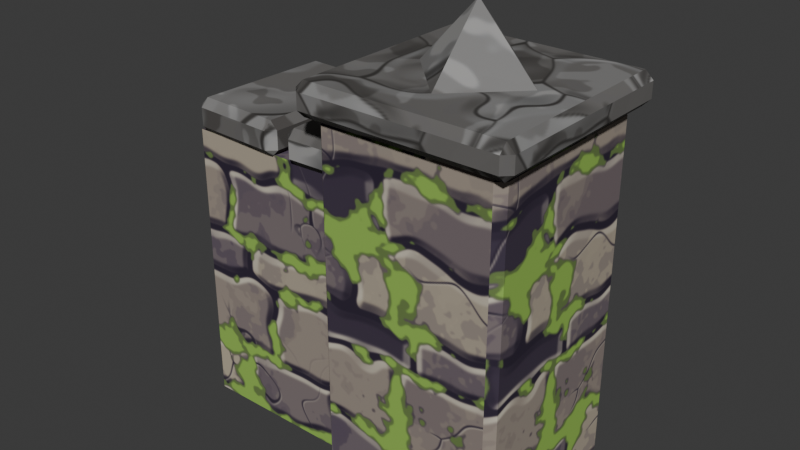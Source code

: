 # Source: stone_wall_end.blend  (saved by Blender 5.2.45; exported with 4.5.12 LTS)
import bpy
from mathutils import Matrix  # noqa: F401  (used for matrix-valued properties, if any)

bpy.ops.wm.read_factory_settings(use_empty=True)
scene = bpy.context.scene
scene.name = 'Scene'

# ---- collections
col_stone_wall_end = bpy.data.collections.new('stone_wall_end'); scene.collection.children.link(col_stone_wall_end)

# ---- images (referenced by path relative to the original .blend; pixels are not part of the script)
import os
ASSET_DIR = os.environ.get("B2B_ASSET_DIR", "")  # directory of the original .blend (textures are referenced by path, not embedded)
HERE = os.path.dirname(os.path.abspath(__file__))  # packed textures are extracted next to this script under _unpacked/

def load_image(name, relpath, width, height, colorspace="sRGB"):
    """Load a texture the original file referenced (path relative to the .blend, or extracted next to this script)."""
    p = next((c for c in (os.path.join(HERE, relpath), os.path.join(ASSET_DIR, relpath)) if relpath and os.path.exists(c)), "")
    if p:
        img = bpy.data.images.load(p, check_existing=True)
        img.name = name
    else:  # same state as the original file: an image datablock whose file is absent (Cycles renders it pink)
        img = bpy.data.images.new(name, width, height)
        img.source = "FILE"
        img.filepath = "//" + (relpath or name)
    img.colorspace_settings.name = colorspace
    return img
img_env_pack_mur_ruine = load_image('env_pack_mur_ruine', '_unpacked/pack_mur_ruine.dc04c9dd.png', 512, 512, 'sRGB')
img_env_rock_grey = load_image('env_rock_grey', '_unpacked/rock_grey.e62b6902.png', 512, 512, 'sRGB')

# ---- materials (node trees are filled in below, after node groups)
mat_env_stonewall = bpy.data.materials.new('Env_StoneWall')
mat_env_stonewall.diffuse_color = (0.4342, 0.4342, 0.4342, 1.0)
mat_env_stonewall.roughness = 0.9
mat_env_rock = bpy.data.materials.new('Env_Rock')
mat_env_rock.diffuse_color = (0.4342, 0.4342, 0.4342, 1.0)
mat_env_rock.roughness = 0.9

# ---- material node trees
mat_env_stonewall.use_nodes = True; mat_env_stonewall.node_tree.nodes.clear()
_N = mat_env_stonewall.node_tree.nodes; _L = mat_env_stonewall.node_tree.links
n0 = _N.new('ShaderNodeBsdfPrincipled'); n0.name = 'Principled BSDF'; n0.location = (-200, 100)
n0.inputs[2].default_value = 0.9
n0.inputs[10].default_value = 0.005
n0.inputs[13].default_value = 0.25
n1 = _N.new('ShaderNodeOutputMaterial'); n1.name = 'Material Output'; n1.location = (200, 100)
n2 = _N.new('ShaderNodeTexImage'); n2.name = 'Image Texture'; n2.location = (-400, 200)
n2.image = img_env_pack_mur_ruine
_L.new(n0.outputs[0], n1.inputs[0])
_L.new(n2.outputs[0], n0.inputs[0])
n1.is_active_output = True
mat_env_rock.use_nodes = True; mat_env_rock.node_tree.nodes.clear()
_N = mat_env_rock.node_tree.nodes; _L = mat_env_rock.node_tree.links
n0 = _N.new('ShaderNodeBsdfPrincipled'); n0.name = 'Principled BSDF'; n0.location = (-200, 100)
n0.inputs[2].default_value = 0.9
n0.inputs[10].default_value = 0.005
n0.inputs[13].default_value = 0.25
n1 = _N.new('ShaderNodeOutputMaterial'); n1.name = 'Material Output'; n1.location = (200, 100)
n2 = _N.new('ShaderNodeTexImage'); n2.name = 'Image Texture'; n2.location = (-400, 200)
n2.image = img_env_rock_grey
_L.new(n0.outputs[0], n1.inputs[0])
_L.new(n2.outputs[0], n0.inputs[0])
n1.is_active_output = True

# ---- world
world_world = bpy.data.worlds.new('World'); scene.world = world_world
world_world.use_nodes = True; world_world.node_tree.nodes.clear()
_N = world_world.node_tree.nodes; _L = world_world.node_tree.links
n0 = _N.new('ShaderNodeOutputWorld'); n0.name = 'World Output'; n0.location = (200, 100)
n1 = _N.new('ShaderNodeBackground'); n1.name = 'Background'; n1.location = (-200, 100)
n1.inputs[0].default_value = (0.05088, 0.05088, 0.05088, 1.0)
_L.new(n1.outputs[0], n0.inputs[0])
n0.is_active_output = True
world_world.color = (0.05088, 0.05088, 0.05088)
world_world.sun_shadow_jitter_overblur = 0.0

# ---- meshes
me_wall = bpy.data.meshes.new('Wall')
me_wall.from_pydata([(-1.0, -0.25, 0.0), (-1.0, -0.25, 1.1), (-1.0, 0.25, 0.0), (-1.0, 0.25, 1.1), (-0.3, -0.25, 0.0), (-0.3, -0.25, 1.1), (-0.3, 0.25, 0.0), (-0.3, 0.25, 1.1), (0.0, 0.0, 1.7), (-4.041e-17, -0.22, 1.46), (-0.22, 2.694e-17, 1.46), (1.347e-17, 0.22, 1.46), (0.22, 0.0, 1.46), (0.0, 0.0, 1.46), (-0.9646, -0.2421, 1.095), (-0.9657, -0.272, 1.125), (-0.9946, -0.2409, 1.125), (-0.9657, -0.272, 1.195), (-0.9646, -0.2421, 1.225), (-0.9946, -0.2409, 1.195), (-0.9452, 0.2776, 1.095), (-0.9752, 0.2787, 1.125), (-0.9441, 0.3076, 1.125), (-0.9452, 0.2776, 1.225), (-0.9441, 0.3076, 1.195), (-0.9752, 0.2787, 1.195), (-0.6432, -0.254, 1.095), (-0.6133, -0.2552, 1.125), (-0.6444, -0.284, 1.125), (-0.6432, -0.254, 1.225), (-0.6444, -0.284, 1.195), (-0.6133, -0.2552, 1.195), (-0.6239, 0.2656, 1.095), (-0.6227, 0.2956, 1.125), (-0.5939, 0.2645, 1.125), (-0.6239, 0.2656, 1.225), (-0.5939, 0.2645, 1.195), (-0.6227, 0.2956, 1.195), (-0.353, 0.2732, 1.225), (-0.323, 0.2741, 1.195), (-0.3539, 0.3032, 1.195), (-0.353, 0.2732, 1.095), (-0.3539, 0.3032, 1.125), (-0.323, 0.2741, 1.125), (-0.3371, -0.2465, 1.225), (-0.3362, -0.2765, 1.195), (-0.3071, -0.2456, 1.195), (-0.3371, -0.2465, 1.095), (-0.3071, -0.2456, 1.125), (-0.3362, -0.2765, 1.125), (-0.5514, 0.2671, 1.225), (-0.5523, 0.2971, 1.195), (-0.5813, 0.2662, 1.195), (-0.5514, 0.2671, 1.095), (-0.5813, 0.2662, 1.125), (-0.5523, 0.2971, 1.125), (-0.5345, -0.2826, 1.195), (-0.5354, -0.2526, 1.225), (-0.5654, -0.2535, 1.195), (-0.5354, -0.2526, 1.095), (-0.5345, -0.2826, 1.125), (-0.5654, -0.2535, 1.125), (0.32, 0.32, 1.35), (0.35, 0.32, 1.32), (0.32, 0.35, 1.32), (0.32, 0.32, 0.0), (0.32, 0.35, 0.03), (0.35, 0.32, 0.03), (0.32, -0.32, 1.35), (0.32, -0.35, 1.32), (0.35, -0.32, 1.32), (0.32, -0.32, 0.0), (0.35, -0.32, 0.03), (0.32, -0.35, 0.03), (-0.32, 0.32, 1.35), (-0.32, 0.35, 1.32), (-0.35, 0.32, 1.32), (-0.32, 0.32, 0.0), (-0.35, 0.32, 0.03), (-0.32, 0.35, 0.03), (-0.32, -0.35, 1.32), (-0.32, -0.32, 1.35), (-0.35, -0.32, 1.32), (-0.32, -0.32, 0.0), (-0.32, -0.35, 0.03), (-0.35, -0.32, 0.03), (0.37, 0.37, 1.46), (0.4, 0.37, 1.43), (0.37, 0.4, 1.43), (0.37, 0.37, 1.34), (0.37, 0.4, 1.37), (0.4, 0.37, 1.37), (0.37, -0.37, 1.46), (0.37, -0.4, 1.43), (0.4, -0.37, 1.43), (0.37, -0.37, 1.34), (0.4, -0.37, 1.37), (0.37, -0.4, 1.37), (-0.37, 0.37, 1.46), (-0.37, 0.4, 1.43), (-0.4, 0.37, 1.43), (-0.37, 0.37, 1.34), (-0.4, 0.37, 1.37), (-0.37, 0.4, 1.37), (-0.37, -0.4, 1.43), (-0.37, -0.37, 1.46), (-0.4, -0.37, 1.43), (-0.37, -0.37, 1.34), (-0.37, -0.4, 1.37), (-0.4, -0.37, 1.37)], [], [(0, 1, 3, 2), (2, 3, 7, 6), (6, 7, 5, 4), (4, 5, 1, 0), (7, 3, 1, 5), (13, 9, 10), (13, 11, 12), (11, 10, 8), (12, 11, 8), (13, 12, 9), (13, 10, 11), (14, 15, 16), (17, 18, 19), (20, 21, 22), (23, 24, 25), (26, 27, 28), (29, 30, 31), (32, 33, 34), (35, 36, 37), (20, 14, 16, 21), (15, 17, 19, 16), (18, 23, 25, 19), (24, 22, 21, 25), (32, 20, 22, 33), (23, 35, 37, 24), (36, 34, 33, 37), (26, 32, 34, 27), (35, 29, 31, 36), (30, 28, 27, 31), (14, 26, 28, 15), (29, 18, 17, 30), (20, 32, 26, 14), (16, 19, 25, 21), (28, 30, 17, 15), (35, 23, 18, 29), (22, 24, 37, 33), (34, 36, 31, 27), (38, 39, 40), (41, 42, 43), (44, 45, 46), (47, 48, 49), (50, 51, 52), (53, 54, 55), (56, 57, 58), (59, 60, 61), (44, 57, 56, 45), (59, 47, 49, 60), (38, 44, 46, 39), (39, 43, 42, 40), (50, 38, 40, 51), (41, 53, 55, 42), (53, 59, 61, 54), (51, 55, 54, 52), (60, 56, 58, 61), (57, 50, 52, 58), (45, 49, 48, 46), (47, 41, 43, 48), (38, 50, 57, 44), (55, 51, 40, 42), (43, 39, 46, 48), (53, 41, 47, 59), (49, 45, 56, 60), (61, 58, 52, 54), (62, 63, 64), (65, 66, 67), (68, 69, 70), (71, 72, 73), (74, 75, 76), (77, 78, 79), (80, 81, 82), (83, 84, 85), (74, 62, 64, 75), (65, 77, 79, 66), (69, 73, 72, 70), (83, 71, 73, 84), (68, 81, 80, 69), (62, 68, 70, 63), (84, 80, 82, 85), (81, 74, 76, 82), (77, 83, 85, 78), (75, 79, 78, 76), (63, 67, 66, 64), (71, 65, 67, 72), (62, 74, 81, 68), (79, 75, 64, 66), (67, 63, 70, 72), (73, 69, 80, 84), (85, 82, 76, 78), (86, 87, 88), (89, 90, 91), (92, 93, 94), (95, 96, 97), (98, 99, 100), (101, 102, 103), (104, 105, 106), (107, 108, 109), (92, 105, 104, 93), (86, 92, 94, 87), (87, 91, 90, 88), (89, 101, 103, 90), (98, 86, 88, 99), (93, 97, 96, 94), (101, 107, 109, 102), (99, 103, 102, 100), (108, 104, 106, 109), (105, 98, 100, 106), (107, 95, 97, 108), (95, 89, 91, 96), (86, 98, 105, 92), (103, 99, 88, 90), (91, 87, 94, 96), (101, 89, 95, 107), (97, 93, 104, 108), (109, 106, 100, 102), (10, 9, 8), (9, 12, 8)])
me_wall.polygons.foreach_set('use_smooth', [True] * 116)
me_wall.polygons.foreach_set('material_index', [0, 0, 0, 0, 0, 1, 1, 1, 1, 1, 1, 1, 1, 1, 1, 1, 1, 1, 1, 1, 1, 1, 1, 1, 1, 1, 1, 1, 1, 1, 1, 1, 1, 1, 1, 1, 1, 1, 1, 1, 1, 1, 1, 1, 1, 1, 1, 1, 1, 1, 1, 1, 1, 1, 1, 1, 1, 1, 1, 1, 1, 1, 1, 0, 0, 0, 0, 0, 0, 0, 0, 0, 0, 0, 0, 0, 0, 0, 0, 0, 0, 0, 0, 0, 0, 0, 0, 0, 1, 1, 1, 1, 1, 1, 1, 1, 1, 1, 1, 1, 1, 1, 1, 1, 1, 1, 1, 1, 1, 1, 1, 1, 1, 1, 1, 1])
_k = set([(0, 1), (0, 2), (0, 4), (1, 3), (1, 5), (2, 3), (2, 6), (3, 7), (4, 5), (4, 6), (5, 7), (6, 7), (8, 9), (8, 10), (8, 11), (8, 12), (9, 10), (9, 12), (10, 11), (11, 12), (14, 15), (14, 16), (14, 20), (14, 26), (15, 16), (15, 17), (15, 28), (16, 19), (16, 21), (17, 18), (17, 19), (17, 30), (18, 19), (18, 23), (18, 29), (19, 25), (20, 21), (20, 22), (20, 32), (21, 22), (21, 25), (22, 24), (22, 33), (23, 24), (23, 25), (23, 35), (24, 25), (24, 37), (26, 27), (26, 28), (26, 32), (27, 28), (27, 31), (27, 34), (28, 30), (29, 30), (29, 31), (29, 35), (30, 31), (31, 36), (32, 33), (32, 34), (33, 34), (33, 37), (34, 36), (35, 36), (35, 37), (36, 37), (38, 39), (38, 40), (38, 44), (38, 50), (39, 40), (39, 43), (39, 46), (40, 42), (40, 51), (41, 42), (41, 43), (41, 47), (41, 53), (42, 43), (42, 55), (43, 48), (44, 45), (44, 46), (44, 57), (45, 46), (45, 49), (45, 56), (46, 48), (47, 48), (47, 49), (47, 59), (48, 49), (49, 60), (50, 51), (50, 52), (50, 57), (51, 52), (51, 55), (52, 54), (52, 58), (53, 54), (53, 55), (53, 59), (54, 55), (54, 61), (56, 57), (56, 58), (56, 60), (57, 58), (58, 61), (59, 60), (59, 61), (60, 61), (62, 63), (62, 64), (62, 68), (62, 74), (63, 64), (63, 67), (63, 70), (64, 66), (64, 75), (65, 66), (65, 67), (65, 71), (65, 77), (66, 67), (66, 79), (67, 72), (68, 69), (68, 70), (68, 81), (69, 70), (69, 73), (69, 80), (70, 72), (71, 72), (71, 73), (71, 83), (72, 73), (73, 84), (74, 75), (74, 76), (74, 81), (75, 76), (75, 79), (76, 78), (76, 82), (77, 78), (77, 79), (77, 83), (78, 79), (78, 85), (80, 81), (80, 82), (80, 84), (81, 82), (82, 85), (83, 84), (83, 85), (84, 85), (86, 87), (86, 88), (86, 92), (86, 98), (87, 88), (87, 91), (87, 94), (88, 90), (88, 99), (89, 90), (89, 91), (89, 95), (89, 101), (90, 91), (90, 103), (91, 96), (92, 93), (92, 94), (92, 105), (93, 94), (93, 97), (93, 104), (94, 96), (95, 96), (95, 97), (95, 107), (96, 97), (97, 108), (98, 99), (98, 100), (98, 105), (99, 100), (99, 103), (100, 102), (100, 106), (101, 102), (101, 103), (101, 107), (102, 103), (102, 109), (104, 105), (104, 106), (104, 108), (105, 106), (106, 109), (107, 108), (107, 109), (108, 109)])
me_wall.attributes.new('sharp_edge', 'BOOLEAN', 'EDGE').data.foreach_set('value', [ (min(e.vertices), max(e.vertices)) in _k for e in me_wall.edges])
_uv = me_wall.uv_layers.new(name='Float2')
_uv.uv.foreach_set('vector', [0.125, 0.0, 0.125, 0.55, -0.125, 0.55, -0.125, 0.0, 0.5, 0.0, 0.5, 0.55, 0.15, 0.55, 0.15, 0.0, 0.125, 0.0, 0.125, 0.55, -0.125, 0.55, -0.125, 0.0, -0.15, 0.0, -0.15, 0.55, -0.5, 0.55, -0.5, 0.0, -0.15, 0.125, -0.5, 0.125, -0.5, -0.125, -0.15, -0.125, 0.0, 0.0, -1.617e-17, -0.088, -0.088, 1.078e-17, 0.0, 0.0, 5.388e-18, 0.088, 0.088, 0.0, -0.088, 0.584, -1.078e-17, 0.584, 0.0, 0.68, 0.0, 0.584, 0.088, 0.584, 0.0, 0.68, 0.0, 0.0, 0.088, 0.0, -1.617e-17, -0.088, 0.0, 0.0, -0.088, 1.078e-17, 5.388e-18, 0.088, 0.09682, 0.438, 0.1088, 0.45, 0.09637, 0.45, 0.1088, 0.478, 0.09682, 0.49, 0.09637, 0.478, 0.3781, 0.438, 0.3901, 0.45, 0.3776, 0.45, 0.3781, 0.49, 0.3776, 0.478, 0.3901, 0.478, -0.2573, 0.438, -0.2453, 0.45, -0.2577, 0.45, -0.2573, 0.49, -0.2577, 0.478, -0.2453, 0.478, 0.1062, 0.438, 0.1182, 0.45, 0.1058, 0.45, 0.1062, 0.49, 0.1058, 0.478, 0.1182, 0.478, 0.111, -0.3781, -0.09682, -0.3858, -0.09637, -0.3978, 0.1115, -0.3901, 0.1088, 0.45, 0.1088, 0.478, 0.09637, 0.478, 0.09637, 0.45, -0.09682, -0.3858, 0.111, -0.3781, 0.1115, -0.3901, -0.09637, -0.3978, 0.3776, 0.478, 0.3776, 0.45, 0.3901, 0.45, 0.3901, 0.478, -0.2495, -0.1062, -0.3781, -0.111, -0.3776, -0.123, -0.2491, -0.1182, -0.3781, -0.111, -0.2495, -0.1062, -0.2491, -0.1182, -0.3776, -0.123, 0.1058, 0.478, 0.1058, 0.45, 0.1182, 0.45, 0.1182, 0.478, -0.1016, 0.2573, 0.1062, 0.2495, 0.1058, 0.2375, -0.1021, 0.2453, 0.1062, 0.2495, -0.1016, 0.2573, -0.1021, 0.2453, 0.1058, 0.2375, -0.2577, 0.478, -0.2577, 0.45, -0.2453, 0.45, -0.2453, 0.478, -0.3858, -0.09682, -0.2573, -0.1016, -0.2577, -0.1136, -0.3863, -0.1088, -0.2573, -0.1016, -0.3858, -0.09682, -0.3863, -0.1088, -0.2577, -0.1136, -0.3781, 0.111, -0.2495, 0.1062, -0.2573, -0.1016, -0.3858, -0.09682, 0.09637, 0.45, 0.09637, 0.478, -0.1115, 0.478, -0.1115, 0.45, -0.2577, 0.45, -0.2577, 0.478, -0.3863, 0.478, -0.3863, 0.45, -0.2495, 0.1062, -0.3781, 0.111, -0.3858, -0.09682, -0.2573, -0.1016, 0.3776, 0.45, 0.3776, 0.478, 0.2491, 0.478, 0.2491, 0.45, 0.1058, 0.45, 0.1058, 0.478, -0.1021, 0.478, -0.1021, 0.45, 0.1412, 0.49, 0.1292, 0.478, 0.1416, 0.478, 0.1412, 0.438, 0.1416, 0.45, 0.1292, 0.45, -0.09861, 0.49, -0.1106, 0.478, -0.09825, 0.478, -0.09861, 0.438, -0.09825, 0.45, -0.1106, 0.45, -0.1069, 0.49, -0.1188, 0.478, -0.1065, 0.478, -0.1069, 0.438, -0.1065, 0.45, -0.1188, 0.45, -0.2138, 0.478, -0.2142, 0.49, -0.2262, 0.478, -0.2142, 0.438, -0.2138, 0.45, -0.2262, 0.45, -0.1348, -0.09861, -0.2142, -0.101, -0.2138, -0.113, -0.1345, -0.1106, -0.2142, -0.101, -0.1348, -0.09861, -0.1345, -0.1106, -0.2138, -0.113, 0.1093, 0.1412, -0.09861, 0.1348, -0.09825, 0.1228, 0.1097, 0.1292, 0.1292, 0.478, 0.1292, 0.45, 0.1416, 0.45, 0.1416, 0.478, -0.2205, -0.1069, -0.1412, -0.1093, -0.1416, -0.1213, -0.2209, -0.1188, -0.1412, -0.1093, -0.2205, -0.1069, -0.2209, -0.1188, -0.1416, -0.1213, 0.1069, -0.2205, -0.101, -0.2142, -0.1014, -0.2262, 0.1065, -0.2325, -0.1188, 0.478, -0.1188, 0.45, -0.1065, 0.45, -0.1065, 0.478, -0.2138, 0.45, -0.2138, 0.478, -0.2262, 0.478, -0.2262, 0.45, -0.101, -0.2142, 0.1069, -0.2205, 0.1065, -0.2325, -0.1014, -0.2262, -0.1106, 0.478, -0.1106, 0.45, -0.09825, 0.45, -0.09825, 0.478, -0.09861, 0.1348, 0.1093, 0.1412, 0.1097, 0.1292, -0.09825, 0.1228, -0.1412, 0.1093, -0.2205, 0.1069, -0.2142, -0.101, -0.1348, -0.09861, 0.2209, 0.45, 0.2209, 0.478, 0.1416, 0.478, 0.1416, 0.45, 0.1097, 0.45, 0.1097, 0.478, -0.09825, 0.478, -0.09825, 0.45, -0.2205, 0.1069, -0.1412, 0.1093, -0.1348, -0.09861, -0.2142, -0.101, -0.1345, 0.45, -0.1345, 0.478, -0.2138, 0.478, -0.2138, 0.45, 0.1014, 0.45, 0.1014, 0.478, -0.1065, 0.478, -0.1065, 0.45, 0.16, -0.16, 0.16, -0.175, 0.175, -0.16, 0.16, 0.0, 0.175, 0.015, 0.16, 0.015, -0.16, -0.16, -0.175, -0.16, -0.16, -0.175, -0.16, 0.0, -0.16, 0.015, -0.175, 0.015, 0.16, -0.16, 0.175, -0.16, 0.16, -0.175, -0.16, 0.0, -0.16, 0.015, -0.175, 0.015, -0.175, -0.16, -0.16, -0.16, -0.16, -0.175, 0.16, 0.0, 0.175, 0.015, 0.16, 0.015, -0.16, -0.16, 0.16, -0.16, 0.16, -0.175, -0.16, -0.175, -0.16, 0.0, 0.16, 0.0, 0.16, 0.015, -0.16, 0.015, -0.175, 0.66, -0.175, 0.015, -0.16, 0.015, -0.16, 0.66, -0.16, 0.0, 0.16, 0.0, 0.16, 0.015, -0.16, 0.015, 0.16, -0.16, -0.16, -0.16, -0.16, -0.175, 0.16, -0.175, 0.16, -0.16, -0.16, -0.16, -0.16, -0.175, 0.16, -0.175, 0.175, 0.015, 0.175, 0.66, 0.16, 0.66, 0.16, 0.015, -0.16, -0.16, 0.16, -0.16, 0.16, -0.175, -0.16, -0.175, -0.16, 0.0, 0.16, 0.0, 0.16, 0.015, -0.16, 0.015, -0.175, 0.66, -0.175, 0.015, -0.16, 0.015, -0.16, 0.66, 0.16, 0.66, 0.16, 0.015, 0.175, 0.015, 0.175, 0.66, -0.16, 0.0, 0.16, 0.0, 0.16, 0.015, -0.16, 0.015, 0.16, 0.16, -0.16, 0.16, -0.16, -0.16, 0.16, -0.16, 0.16, 0.015, 0.16, 0.66, -0.16, 0.66, -0.16, 0.015, 0.16, 0.015, 0.16, 0.66, -0.16, 0.66, -0.16, 0.015, 0.16, 0.015, 0.16, 0.66, -0.16, 0.66, -0.16, 0.015, 0.16, 0.015, 0.16, 0.66, -0.16, 0.66, -0.16, 0.015, 0.148, -0.148, 0.148, -0.16, 0.16, -0.148, 0.148, -0.148, 0.16, -0.148, 0.148, -0.16, -0.148, -0.148, -0.16, -0.148, -0.148, -0.16, -0.148, -0.148, -0.148, -0.16, -0.16, -0.148, 0.148, -0.148, 0.16, -0.148, 0.148, -0.16, 0.148, -0.148, 0.148, -0.16, 0.16, -0.148, -0.16, -0.148, -0.148, -0.148, -0.148, -0.16, -0.148, -0.148, -0.16, -0.148, -0.148, -0.16, 0.148, -0.148, -0.148, -0.148, -0.148, -0.16, 0.148, -0.16, 0.148, -0.148, -0.148, -0.148, -0.148, -0.16, 0.148, -0.16, 0.148, 0.572, 0.148, 0.548, 0.16, 0.548, 0.16, 0.572, 0.148, -0.148, -0.148, -0.148, -0.148, -0.16, 0.148, -0.16, -0.148, -0.148, 0.148, -0.148, 0.148, -0.16, -0.148, -0.16, -0.16, 0.572, -0.16, 0.548, -0.148, 0.548, -0.148, 0.572, 0.148, -0.148, -0.148, -0.148, -0.148, -0.16, 0.148, -0.16, -0.16, 0.572, -0.16, 0.548, -0.148, 0.548, -0.148, 0.572, 0.16, 0.548, 0.16, 0.572, 0.148, 0.572, 0.148, 0.548, -0.148, -0.148, 0.148, -0.148, 0.148, -0.16, -0.148, -0.16, -0.148, -0.148, 0.148, -0.148, 0.148, -0.16, -0.148, -0.16, -0.148, -0.148, 0.148, -0.148, 0.148, -0.16, -0.148, -0.16, 0.148, 0.148, -0.148, 0.148, -0.148, -0.148, 0.148, -0.148, 0.148, 0.548, 0.148, 0.572, -0.148, 0.572, -0.148, 0.548, 0.148, 0.548, 0.148, 0.572, -0.148, 0.572, -0.148, 0.548, -0.148, 0.148, 0.148, 0.148, 0.148, -0.148, -0.148, -0.148, 0.148, 0.548, 0.148, 0.572, -0.148, 0.572, -0.148, 0.548, 0.148, 0.548, 0.148, 0.572, -0.148, 0.572, -0.148, 0.548, -1.078e-17, 0.584, 0.088, 0.584, 0.0, 0.68, -0.088, 0.584, 0.0, 0.584, 0.0, 0.68])
me_wall.materials.append(mat_env_stonewall)
me_wall.materials.append(mat_env_rock)
me_wall.update()

# ---- objects
ob_stone_wall_end = bpy.data.objects.new('stone_wall_end', None)
ob_wall = bpy.data.objects.new('Wall', me_wall)

# ---- transforms, parenting, visibility, modifiers, constraints
ob_stone_wall_end.location = (0.0, 0.0, 0.0)
ob_stone_wall_end.empty_display_type = 'ARROWS'
ob_stone_wall_end.empty_display_size = 0.5
ob_wall.parent = ob_stone_wall_end
ob_wall.location = (0.0, 0.0, 0.0)

# ---- collection membership
col_stone_wall_end.objects.link(ob_stone_wall_end)
col_stone_wall_end.objects.link(ob_wall)

# ---- scene / render settings (as saved in the file)
scene.frame_start = 1; scene.frame_end = 250; scene.frame_set(1)
scene.render.engine = 'BLENDER_EEVEE_NEXT'
scene.render.bake_bias = 0.0
scene.render.bake_samples = 0
scene.render.compositor_device = 'GPU'
scene.eevee.use_volume_custom_range = False
scene.eevee.fast_gi_thickness_near = 0.1
scene.eevee.fast_gi_thickness_far = 0.0
scene.eevee.ray_tracing_options.screen_trace_thickness = 0.1
bpy.context.view_layer.update()

# ---- added for rendering (the .blend has no active camera and no usable light): camera, sun
cam_auto = bpy.data.cameras.new('AutoCamera')
cam_auto.lens = 50.0
cam_auto.sensor_width = 36.0
cam_auto.clip_end = 1000.0
ob_auto_camera = bpy.data.objects.new('AutoCamera', cam_auto)
scene.collection.objects.link(ob_auto_camera)
ob_auto_camera.location = (1.86787, -2.60144, 2.5843)
ob_auto_camera.rotation_euler = (1.09748, -7.21219e-08, 0.694738)
scene.camera = ob_auto_camera
light_auto_sun = bpy.data.lights.new('AutoSun', 'SUN')
light_auto_sun.energy = 3.0
light_auto_sun.angle = 0.0523599
ob_auto_sun = bpy.data.objects.new('AutoSun', light_auto_sun)
scene.collection.objects.link(ob_auto_sun)
ob_auto_sun.rotation_euler = (0.872665, 0.174533, 0.523599)
bpy.context.view_layer.update()
